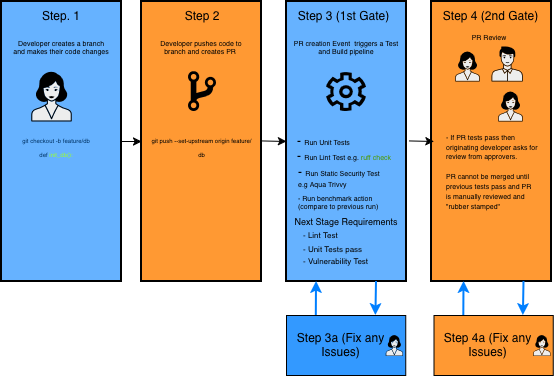

The diagram above was exported from draw.io. Its source (the exported page's mxGraphModel, read from the mxfile embedded in the PNG):
<mxGraphModel dx="676" dy="477" grid="1" gridSize="10" guides="1" tooltips="1" connect="1" arrows="1" fold="1" page="1" pageScale="1" pageWidth="1169" pageHeight="827" math="0" shadow="0">
  <root>
    <mxCell id="0" />
    <mxCell id="1" parent="0" />
    <mxCell id="2" parent="1" style="rounded=0;whiteSpace=wrap;html=1;strokeColor=#000000;fillColor=#66B2FF;fontColor=#ffffff;strokeWidth=2;" value="" vertex="1">
      <mxGeometry height="280" width="120" x="40" y="40" as="geometry" />
    </mxCell>
    <mxCell id="3" parent="1" style="shape=mxgraph.networks2.icon;aspect=fixed;fillColor=#EDEDED;strokeColor=#000000;gradientColor=#5B6163;network2IconShadow=1;network2bgFillColor=none;labelPosition=center;verticalLabelPosition=bottom;align=center;verticalAlign=top;network2Icon=mxgraph.networks2.user_female;network2IconXOffset=-0.0011;network2IconYOffset=-0.003;network2IconW=0.8096;network2IconH=0.994;" value="" vertex="1">
      <mxGeometry height="49.7" width="40.48" x="69.75999999999999" y="110.3" as="geometry" />
    </mxCell>
    <mxCell id="4" parent="1" style="text;html=1;whiteSpace=wrap;strokeColor=none;fillColor=none;align=center;verticalAlign=middle;rounded=0;" value="&lt;div&gt;&lt;font style=&quot;font-size: 6px;&quot;&gt;&lt;span style=&quot;color: rgb(0, 102, 0);&quot;&gt;&lt;span style=&quot;color: rgb(0, 51, 102);&quot;&gt;git checkout -b feature/db&lt;/span&gt;&lt;/span&gt;&lt;/font&gt;&lt;/div&gt;&lt;div&gt;&lt;font style=&quot;font-size: 6px;&quot;&gt;&lt;span style=&quot;color: rgb(0, 102, 0);&quot;&gt;&lt;span style=&quot;color: rgb(0, 51, 102);&quot;&gt;def&lt;/span&gt;&lt;/span&gt; &lt;span style=&quot;color: rgb(153, 255, 51);&quot;&gt;init_db():&lt;/span&gt;&lt;/font&gt;&lt;/div&gt;" vertex="1">
      <mxGeometry height="30" width="110" x="40" y="170" as="geometry" />
    </mxCell>
    <mxCell id="5" parent="1" style="text;html=1;whiteSpace=wrap;strokeColor=none;fillColor=none;align=center;verticalAlign=middle;rounded=0;fontColor=#4D4D4D;" value="&lt;span style=&quot;color: rgb(0, 0, 0);&quot;&gt;&lt;span style=&quot;&quot;&gt;&lt;span style=&quot;&quot;&gt;Step. 1&lt;/span&gt;&lt;/span&gt;&lt;/span&gt;" vertex="1">
      <mxGeometry height="30" width="60" x="70" y="40" as="geometry" />
    </mxCell>
    <mxCell id="6" parent="1" style="text;html=1;whiteSpace=wrap;strokeColor=none;fillColor=none;align=center;verticalAlign=middle;rounded=0;" value="&lt;div style=&quot;line-height: 70%;&quot;&gt;&lt;font style=&quot;line-height: 70%; font-size: 7px;&quot;&gt;Developer creates a branch and makes their code changes&lt;/font&gt;&lt;/div&gt;" vertex="1">
      <mxGeometry height="30" width="100" x="50" y="70" as="geometry" />
    </mxCell>
    <mxCell id="7" parent="1" style="rounded=0;whiteSpace=wrap;html=1;strokeColor=#000000;fillColor=light-dark(#ff9933, #a95100);fontColor=#ffffff;strokeWidth=2;" value="" vertex="1">
      <mxGeometry height="280" width="120" x="180" y="40" as="geometry" />
    </mxCell>
    <mxCell id="8" parent="1" style="text;html=1;whiteSpace=wrap;strokeColor=none;fillColor=none;align=center;verticalAlign=middle;rounded=0;fontColor=#000000;" value="Step 2" vertex="1">
      <mxGeometry height="30" width="60" x="211" y="40" as="geometry" />
    </mxCell>
    <mxCell id="9" parent="1" style="text;html=1;whiteSpace=wrap;strokeColor=none;fillColor=none;align=center;verticalAlign=middle;rounded=0;" value="&lt;div style=&quot;line-height: 70%;&quot;&gt;&lt;font style=&quot;line-height: 70%; font-size: 7px;&quot;&gt;Developer pushes code to branch and creates PR&amp;nbsp;&lt;/font&gt;&lt;/div&gt;" vertex="1">
      <mxGeometry height="30" width="100" x="190" y="70" as="geometry" />
    </mxCell>
    <mxCell id="10" parent="1" style="text;html=1;whiteSpace=wrap;strokeColor=none;fillColor=none;align=center;verticalAlign=middle;rounded=0;" value="&lt;font style=&quot;line-height: 70%; font-size: 6px;&quot;&gt;git push --set-upstream origin feature/db&lt;/font&gt;" vertex="1">
      <mxGeometry height="30" width="105" x="187.5" y="170" as="geometry" />
    </mxCell>
    <mxCell id="11" parent="1" style="rounded=0;whiteSpace=wrap;html=1;strokeColor=#000000;fillColor=#66B2FF;fontColor=#ffffff;strokeWidth=2;" value="" vertex="1">
      <mxGeometry height="280" width="120" x="325" y="40" as="geometry" />
    </mxCell>
    <mxCell id="12" parent="1" style="text;html=1;whiteSpace=wrap;strokeColor=none;fillColor=none;align=center;verticalAlign=middle;rounded=0;fontColor=#000000;" value="Step 3 (1st Gate)" vertex="1">
      <mxGeometry height="30" width="119.22" x="323.39" y="40" as="geometry" />
    </mxCell>
    <mxCell id="13" parent="1" style="text;html=1;whiteSpace=wrap;strokeColor=none;fillColor=none;align=center;verticalAlign=middle;rounded=0;" value="&lt;div style=&quot;line-height: 70%;&quot;&gt;&lt;font style=&quot;line-height: 70%; font-size: 7px;&quot;&gt;PR creation Event&amp;nbsp; triggers a Test and Build pipeline&lt;/font&gt;&lt;/div&gt;" vertex="1">
      <mxGeometry height="30" width="120" x="325" y="70" as="geometry" />
    </mxCell>
    <mxCell id="14" edge="1" parent="1" style="endArrow=classic;html=1;rounded=0;entryX=0;entryY=0.5;entryDx=0;entryDy=0;" target="7" value="">
      <mxGeometry height="50" relative="1" width="50" as="geometry">
        <mxPoint x="160" y="180" as="sourcePoint" />
        <mxPoint x="170" y="130" as="targetPoint" />
      </mxGeometry>
    </mxCell>
    <mxCell id="15" parent="1" style="shape=image;verticalLabelPosition=bottom;labelBackgroundColor=default;verticalAlign=top;aspect=fixed;imageAspect=0;editableCssRules=.*;image=data:image/svg+xml,(base64 omitted: 856 chars);" value="" vertex="1">
      <mxGeometry height="40" width="28.57" x="226.71000000000004" y="110.3" as="geometry" />
    </mxCell>
    <mxCell id="16" parent="1" style="shape=image;verticalLabelPosition=bottom;labelBackgroundColor=default;verticalAlign=top;aspect=fixed;imageAspect=0;editableCssRules=.*;image=data:image/svg+xml,(base64 omitted: 2104 chars);" value="" vertex="1">
      <mxGeometry height="39.25" width="40.78" x="364.61" y="111.05" as="geometry" />
    </mxCell>
    <mxCell id="17" parent="1" style="text;html=1;whiteSpace=wrap;strokeColor=none;fillColor=none;align=left;verticalAlign=middle;rounded=0;" value="&lt;div align=&quot;left&quot;&gt;- &lt;font style=&quot;font-size: 7px;&quot;&gt;Run Lint Test e.g. &lt;span style=&quot;color: rgb(77, 153, 0);&quot;&gt;ruff check&lt;/span&gt;&lt;/font&gt;&lt;/div&gt;" vertex="1">
      <mxGeometry height="30" width="200" x="334.22" y="180" as="geometry" />
    </mxCell>
    <mxCell id="18" parent="1" style="text;html=1;whiteSpace=wrap;strokeColor=none;fillColor=none;align=left;verticalAlign=middle;rounded=0;" value="&lt;div align=&quot;left&quot;&gt;- &lt;font style=&quot;font-size: 7px;&quot;&gt;Run Unit Tests&lt;/font&gt;&lt;/div&gt;" vertex="1">
      <mxGeometry height="30" width="90" x="334.22" y="165" as="geometry" />
    </mxCell>
    <mxCell id="19" parent="1" style="text;html=1;whiteSpace=wrap;strokeColor=none;fillColor=none;align=left;verticalAlign=middle;rounded=0;" value="-&amp;nbsp;&lt;span&gt;&lt;font style=&quot;font-size: 7px; line-height: 70%;&quot;&gt;Run Static Security Test&amp;nbsp;&lt;/font&gt;&lt;/span&gt;&lt;div style=&quot;line-height: 70%;&quot;&gt;&lt;div align=&quot;left&quot;&gt;&lt;span&gt;&lt;font style=&quot;font-size: 7px; line-height: 70%;&quot;&gt;e.g Aqua Trivvy&lt;/font&gt;&lt;/span&gt;&lt;/div&gt;&lt;/div&gt;" vertex="1">
      <mxGeometry height="30" width="110" x="335" y="200" as="geometry" />
    </mxCell>
    <mxCell id="20" parent="1" style="text;html=1;whiteSpace=wrap;strokeColor=none;fillColor=none;align=center;verticalAlign=middle;rounded=0;" value="&lt;font style=&quot;font-size: 9px;&quot;&gt;Next Stage Requirements&lt;/font&gt;" vertex="1">
      <mxGeometry height="30" width="113.83" x="328.08" y="245" as="geometry" />
    </mxCell>
    <mxCell id="21" parent="1" style="text;html=1;whiteSpace=wrap;strokeColor=none;fillColor=none;align=left;verticalAlign=middle;rounded=0;" value="&lt;div align=&quot;left&quot;&gt;&lt;font style=&quot;font-size: 8px; line-height: 70%;&quot;&gt;- Lint Test&lt;/font&gt;&lt;/div&gt;&lt;div align=&quot;left&quot;&gt;&lt;font style=&quot;font-size: 8px; line-height: 70%;&quot;&gt;- Unit Tests pass&lt;/font&gt;&lt;/div&gt;&lt;div align=&quot;left&quot; style=&quot;line-height: 80%;&quot;&gt;&lt;font style=&quot;font-size: 8px; line-height: 80%;&quot;&gt;- Vulnerability Test&lt;/font&gt;&lt;/div&gt;" vertex="1">
      <mxGeometry height="30" width="90" x="339.99999999999994" y="270" as="geometry" />
    </mxCell>
    <mxCell id="22" parent="1" style="rounded=0;whiteSpace=wrap;html=1;strokeColor=#000000;fillColor=#3399FF;fontColor=#000000;" value="" vertex="1">
      <mxGeometry height="60" width="119.22" x="325" y="354" as="geometry" />
    </mxCell>
    <mxCell id="23" edge="1" parent="1" source="11" style="endArrow=classic;html=1;rounded=0;exitX=0.75;exitY=1;exitDx=0;exitDy=0;entryX=0.75;entryY=0;entryDx=0;entryDy=0;strokeWidth=2;strokeColor=#007FFF;" target="22" value="">
      <mxGeometry height="50" relative="1" width="50" as="geometry">
        <mxPoint x="424.22" y="350" as="sourcePoint" />
        <mxPoint x="477.31000000000006" y="290" as="targetPoint" />
      </mxGeometry>
    </mxCell>
    <mxCell id="24" parent="1" style="text;html=1;whiteSpace=wrap;strokeColor=none;fillColor=none;align=center;verticalAlign=middle;rounded=0;fontColor=#000000;" value="Step 3a (Fix any Issues)" vertex="1">
      <mxGeometry height="30" width="119.22" x="320" y="369" as="geometry" />
    </mxCell>
    <mxCell id="25" edge="1" parent="1" source="22" style="endArrow=classic;html=1;rounded=0;entryX=0.25;entryY=1;entryDx=0;entryDy=0;exitX=0.25;exitY=0;exitDx=0;exitDy=0;strokeWidth=2;strokeColor=#007FFF;" target="11" value="">
      <mxGeometry height="50" relative="1" width="50" as="geometry">
        <mxPoint x="324.22" y="370" as="sourcePoint" />
        <mxPoint x="374.22" y="320" as="targetPoint" />
      </mxGeometry>
    </mxCell>
    <mxCell id="26" parent="1" style="shape=mxgraph.networks2.icon;aspect=fixed;fillColor=#EDEDED;strokeColor=#000000;gradientColor=#5B6163;network2IconShadow=1;network2bgFillColor=none;labelPosition=center;verticalLabelPosition=bottom;align=center;verticalAlign=top;network2Icon=mxgraph.networks2.user_female;network2IconXOffset=-0.0011;network2IconYOffset=-0.003;network2IconW=0.8096;network2IconH=0.994;" value="" vertex="1">
      <mxGeometry height="21" width="17.1" x="424.22" y="373.5" as="geometry" />
    </mxCell>
    <mxCell id="27" parent="1" style="rounded=0;whiteSpace=wrap;html=1;strokeColor=#000000;fillColor=#FF9933;fontColor=#000000;strokeWidth=2;" value="" vertex="1">
      <mxGeometry height="280" width="120" x="470" y="40" as="geometry" />
    </mxCell>
    <mxCell id="28" parent="1" style="text;html=1;whiteSpace=wrap;strokeColor=none;fillColor=none;align=center;verticalAlign=middle;rounded=0;fontColor=#000000;" value="Step 4 (2nd Gate)" vertex="1">
      <mxGeometry height="30" width="119.22" x="470" y="40" as="geometry" />
    </mxCell>
    <mxCell id="29" parent="1" style="shape=mxgraph.networks2.icon;aspect=fixed;fillColor=#EDEDED;strokeColor=#000000;gradientColor=#5B6163;network2IconShadow=1;network2bgFillColor=none;labelPosition=center;verticalLabelPosition=bottom;align=center;verticalAlign=top;network2Icon=mxgraph.networks2.user_female;network2IconXOffset=-0.0011;network2IconYOffset=-0.003;network2IconW=0.8096;network2IconH=0.994;" value="" vertex="1">
      <mxGeometry height="30" width="24.43" x="493.74" y="90" as="geometry" />
    </mxCell>
    <mxCell id="30" parent="1" style="shape=mxgraph.networks2.icon;aspect=fixed;fillColor=#EDEDED;strokeColor=#000000;gradientColor=#5B6163;network2IconShadow=1;network2bgFillColor=none;labelPosition=center;verticalLabelPosition=bottom;align=center;verticalAlign=top;network2Icon=mxgraph.networks2.user_male;network2IconW=0.8918;network2IconH=1.0003;" value="" vertex="1">
      <mxGeometry height="35" width="31.2" x="530" y="85" as="geometry" />
    </mxCell>
    <mxCell id="31" parent="1" style="shape=mxgraph.networks2.icon;aspect=fixed;fillColor=#EDEDED;strokeColor=#000000;gradientColor=#5B6163;network2IconShadow=1;network2bgFillColor=none;labelPosition=center;verticalLabelPosition=bottom;align=center;verticalAlign=top;network2Icon=mxgraph.networks2.user_female;network2IconXOffset=-0.0011;network2IconYOffset=-0.003;network2IconW=0.8096;network2IconH=0.994;" value="" vertex="1">
      <mxGeometry height="30" width="24.43" x="536.77" y="130" as="geometry" />
    </mxCell>
    <mxCell id="32" parent="1" style="text;html=1;whiteSpace=wrap;strokeColor=none;fillColor=none;align=left;verticalAlign=middle;rounded=0;" value="&lt;div align=&quot;left&quot; style=&quot;line-height: 70%;&quot;&gt;&lt;font style=&quot;font-size: 7px;&quot;&gt;- If PR tests pass then originating developer asks for review from approvers.&lt;/font&gt;&lt;/div&gt;&lt;div align=&quot;left&quot; style=&quot;line-height: 70%;&quot;&gt;&lt;font style=&quot;font-size: 7px;&quot;&gt;&lt;br&gt;&lt;/font&gt;&lt;/div&gt;&lt;div align=&quot;left&quot; style=&quot;line-height: 70%;&quot;&gt;&lt;font style=&quot;font-size: 7px;&quot;&gt;PR cannot be merged until previous tests pass and PR is manually reviewed and &quot;rubber stamped&quot;&lt;/font&gt;&lt;/div&gt;" vertex="1">
      <mxGeometry height="30" width="94" x="483" y="195" as="geometry" />
    </mxCell>
    <mxCell id="33" parent="1" style="rounded=0;whiteSpace=wrap;html=1;strokeColor=#000000;fillColor=#FF9933;fontColor=#000000;" value="" vertex="1">
      <mxGeometry height="60" width="119.22" x="472.5" y="354" as="geometry" />
    </mxCell>
    <mxCell id="34" edge="1" parent="1" style="endArrow=classic;html=1;rounded=0;exitX=0.75;exitY=1;exitDx=0;exitDy=0;entryX=0.75;entryY=0;entryDx=0;entryDy=0;strokeWidth=2;strokeColor=#007FFF;" target="33" value="">
      <mxGeometry height="50" relative="1" width="50" as="geometry">
        <mxPoint x="562.5" y="320" as="sourcePoint" />
        <mxPoint x="624.8100000000001" y="290" as="targetPoint" />
      </mxGeometry>
    </mxCell>
    <mxCell id="35" parent="1" style="text;html=1;whiteSpace=wrap;strokeColor=none;fillColor=none;align=center;verticalAlign=middle;rounded=0;fontColor=#000000;" value="Step 4a (Fix any Issues)" vertex="1">
      <mxGeometry height="30" width="119.22" x="467.5" y="369" as="geometry" />
    </mxCell>
    <mxCell id="36" edge="1" parent="1" source="33" style="endArrow=classic;html=1;rounded=0;entryX=0.25;entryY=1;entryDx=0;entryDy=0;exitX=0.25;exitY=0;exitDx=0;exitDy=0;strokeWidth=2;strokeColor=#007FFF;" value="">
      <mxGeometry height="50" relative="1" width="50" as="geometry">
        <mxPoint x="471.72" y="370" as="sourcePoint" />
        <mxPoint x="502.5" y="320" as="targetPoint" />
      </mxGeometry>
    </mxCell>
    <mxCell id="37" parent="1" style="shape=mxgraph.networks2.icon;aspect=fixed;fillColor=#EDEDED;strokeColor=#000000;gradientColor=#5B6163;network2IconShadow=1;network2bgFillColor=none;labelPosition=center;verticalLabelPosition=bottom;align=center;verticalAlign=top;network2Icon=mxgraph.networks2.user_female;network2IconXOffset=-0.0011;network2IconYOffset=-0.003;network2IconW=0.8096;network2IconH=0.994;" value="" vertex="1">
      <mxGeometry height="21" width="17.1" x="571.72" y="373.5" as="geometry" />
    </mxCell>
    <mxCell id="38" edge="1" parent="1" style="endArrow=classic;html=1;rounded=0;entryX=0;entryY=0.5;entryDx=0;entryDy=0;" target="11" value="">
      <mxGeometry height="50" relative="1" width="50" as="geometry">
        <mxPoint x="300" y="179.43" as="sourcePoint" />
        <mxPoint x="320" y="179.43" as="targetPoint" />
      </mxGeometry>
    </mxCell>
    <mxCell id="39" parent="1" style="text;html=1;whiteSpace=wrap;strokeColor=none;fillColor=none;align=left;verticalAlign=middle;rounded=0;" value="&lt;div style=&quot;line-height: 70%;&quot;&gt;&lt;font style=&quot;font-size: 7px; line-height: 70%;&quot;&gt;- Run benchmark action (compare to previous run)&lt;/font&gt;&lt;/div&gt;" vertex="1">
      <mxGeometry height="30" width="105" x="335" y="225" as="geometry" />
    </mxCell>
    <mxCell id="40" edge="1" parent="1" style="endArrow=classic;html=1;rounded=0;entryX=0;entryY=0.5;entryDx=0;entryDy=0;" value="">
      <mxGeometry height="50" relative="1" width="50" as="geometry">
        <mxPoint x="447.5" y="179.43" as="sourcePoint" />
        <mxPoint x="472.5" y="180" as="targetPoint" />
      </mxGeometry>
    </mxCell>
    <mxCell id="41" parent="1" style="text;html=1;whiteSpace=wrap;strokeColor=none;fillColor=none;align=center;verticalAlign=middle;rounded=0;" value="&lt;font style=&quot;font-size: 7px;&quot;&gt;PR Review&lt;/font&gt;" vertex="1">
      <mxGeometry height="30" width="120" x="467.5" y="60" as="geometry" />
    </mxCell>
  </root>
</mxGraphModel>